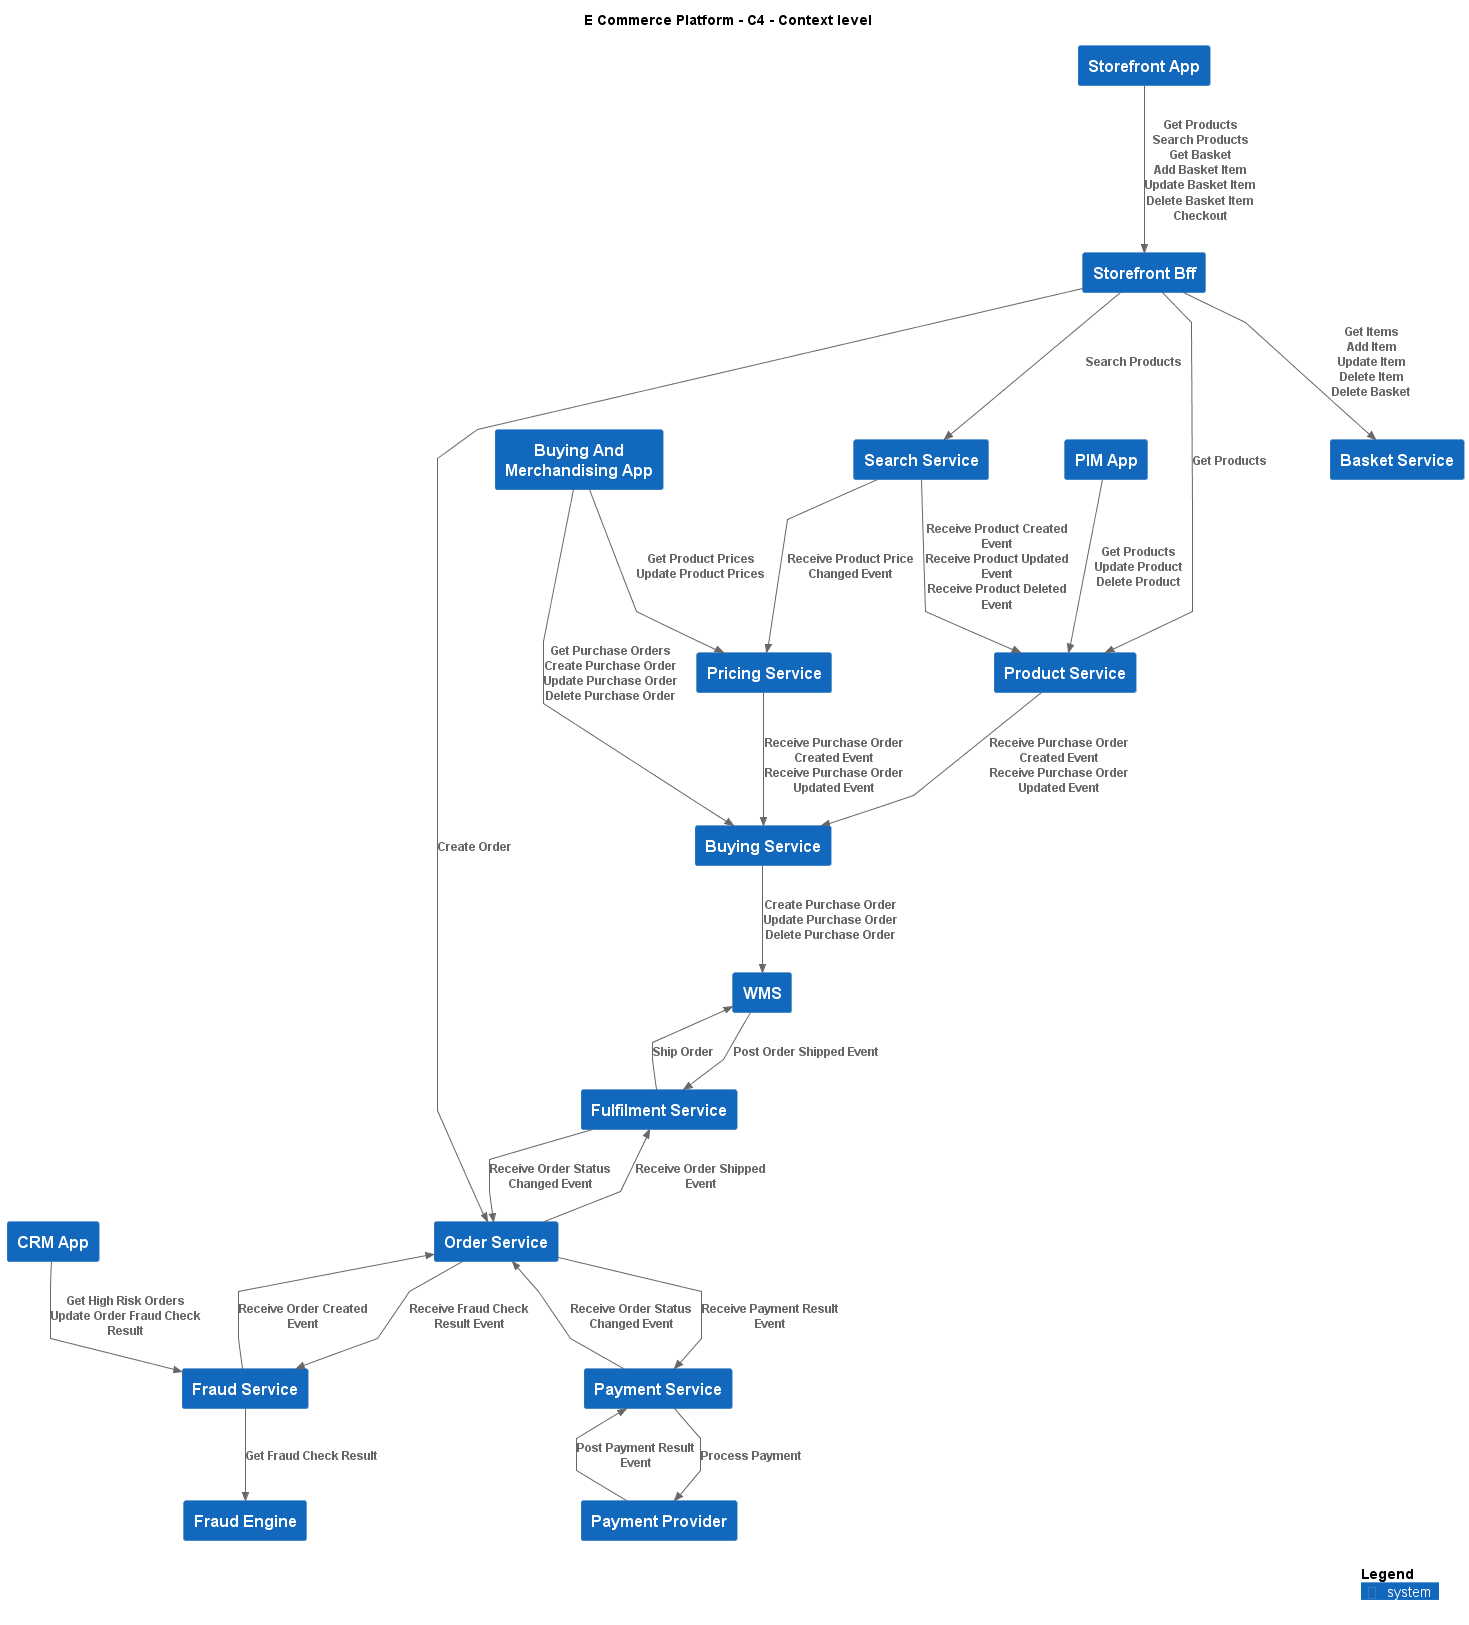

The diagram above was rendered by PlantUML. Its source (embedded in the PNG):
@startuml
!include ..\.c4s\C4_Context.puml

AddElementTag("c4interflow:lifecycle:new", $bgColor=green, $fontColor=#ffffff, $borderColor=green, $shadowing="False")
AddElementTag("c4interflow:lifecycle:changed", $bgColor=orange, $fontColor=#ffffff, $borderColor=orange, $shadowing="False")
AddElementTag("c4interflow:lifecycle:removed", $bgColor=red, $fontColor=#ffffff, $borderColor=red, $shadowing="False")

AddRelTag("c4interflow:lifecycle:new", $textColor=green, $lineColor=green)
AddRelTag("c4interflow:lifecycle:changed", $textColor=orange, $lineColor=orange)
AddRelTag("c4interflow:lifecycle:removed", $textColor=red, $lineColor=red)

SHOW_PERSON_PORTRAIT()
LAYOUT_TOP_DOWN()

skinparam linetype polyline

title E Commerce Platform - C4 - Context level

System(ECommercePlatform.GenerateDemand.Storefront.SoftwareSystems.StorefrontApp, "Storefront App", "")
System(ECommercePlatform.GenerateDemand.Storefront.SoftwareSystems.StorefrontBff, "Storefront Bff", "")
System(ECommercePlatform.CreateProduct.ProductInformationManagement.SoftwareSystems.ProductService, "Product Service", "")
System(ECommercePlatform.GenerateDemand.SearchAndBrowse.SoftwareSystems.SearchService, "Search Service", "")
System(ECommercePlatform.GenerateDemand.Basket.SoftwareSystems.BasketService, "Basket Service", "")
System(ECommercePlatform.GenerateDemand.OrderManagement.SoftwareSystems.OrderService, "Order Service", "")
System(ECommercePlatform.CreateProduct.BuyingAndMerchandising.SoftwareSystems.BuyingAndMerchandisingApp, "Buying And Merchandising App", "")
System(ECommercePlatform.CreateProduct.BuyingAndMerchandising.SoftwareSystems.BuyingService, "Buying Service", "")
System(ECommercePlatform.CreateProduct.PriceManagement.SoftwareSystems.PricingService, "Pricing Service", "")
System(ECommercePlatform.CreateProduct.ProductInformationManagement.SoftwareSystems.PIMApp, "PIM App", "")
System(ECommercePlatform.Deliver.CustomerManagement.SoftwareSystems.CRMApp, "CRM App", "")
System(ECommercePlatform.Deliver.FraudManagement.SoftwareSystems.FraudService, "Fraud Service", "")
System(ECommercePlatform.Deliver.FraudManagement.SoftwareSystems.FraudEngine, "Fraud Engine", "")
System(ECommercePlatform.Deliver.Fulfilment.SoftwareSystems.WMS, "WMS", "")
System(ECommercePlatform.Deliver.Fulfilment.SoftwareSystems.FulfilmentService, "Fulfilment Service", "")
System(ECommercePlatform.Deliver.Payments.SoftwareSystems.PaymentProvider, "Payment Provider", "")
System(ECommercePlatform.Deliver.Payments.SoftwareSystems.PaymentService, "Payment Service", "")

Rel(ECommercePlatform.GenerateDemand.Storefront.SoftwareSystems.StorefrontApp, ECommercePlatform.GenerateDemand.Storefront.SoftwareSystems.StorefrontBff, "Get Products\nSearch Products\nGet Basket\nAdd Basket Item\nUpdate Basket Item\nDelete Basket Item\nCheckout")
Rel(ECommercePlatform.GenerateDemand.Storefront.SoftwareSystems.StorefrontBff, ECommercePlatform.CreateProduct.ProductInformationManagement.SoftwareSystems.ProductService, "Get Products")
Rel(ECommercePlatform.GenerateDemand.Storefront.SoftwareSystems.StorefrontBff, ECommercePlatform.GenerateDemand.SearchAndBrowse.SoftwareSystems.SearchService, "Search Products")
Rel(ECommercePlatform.GenerateDemand.Storefront.SoftwareSystems.StorefrontBff, ECommercePlatform.GenerateDemand.Basket.SoftwareSystems.BasketService, "Get Items\nAdd Item\nUpdate Item\nDelete Item\nDelete Basket")
Rel(ECommercePlatform.GenerateDemand.Storefront.SoftwareSystems.StorefrontBff, ECommercePlatform.GenerateDemand.OrderManagement.SoftwareSystems.OrderService, "Create Order")
Rel(ECommercePlatform.CreateProduct.BuyingAndMerchandising.SoftwareSystems.BuyingAndMerchandisingApp, ECommercePlatform.CreateProduct.BuyingAndMerchandising.SoftwareSystems.BuyingService, "Get Purchase Orders\nCreate Purchase Order\nUpdate Purchase Order\nDelete Purchase Order")
Rel(ECommercePlatform.CreateProduct.BuyingAndMerchandising.SoftwareSystems.BuyingAndMerchandisingApp, ECommercePlatform.CreateProduct.PriceManagement.SoftwareSystems.PricingService, "Get Product Prices\nUpdate Product Prices")
Rel(ECommercePlatform.CreateProduct.ProductInformationManagement.SoftwareSystems.PIMApp, ECommercePlatform.CreateProduct.ProductInformationManagement.SoftwareSystems.ProductService, "Get Products\nUpdate Product\nDelete Product")
Rel(ECommercePlatform.Deliver.CustomerManagement.SoftwareSystems.CRMApp, ECommercePlatform.Deliver.FraudManagement.SoftwareSystems.FraudService, "Get High Risk Orders\nUpdate Order Fraud Check Result")
Rel(ECommercePlatform.Deliver.Fulfilment.SoftwareSystems.WMS, ECommercePlatform.Deliver.Fulfilment.SoftwareSystems.FulfilmentService, "Post Order Shipped Event")
Rel(ECommercePlatform.Deliver.Payments.SoftwareSystems.PaymentProvider, ECommercePlatform.Deliver.Payments.SoftwareSystems.PaymentService, "Post Payment Result Event")
Rel(ECommercePlatform.GenerateDemand.OrderManagement.SoftwareSystems.OrderService, ECommercePlatform.Deliver.FraudManagement.SoftwareSystems.FraudService, "Receive Fraud Check Result Event")
Rel(ECommercePlatform.GenerateDemand.OrderManagement.SoftwareSystems.OrderService, ECommercePlatform.Deliver.Payments.SoftwareSystems.PaymentService, "Receive Payment Result Event")
Rel(ECommercePlatform.GenerateDemand.OrderManagement.SoftwareSystems.OrderService, ECommercePlatform.Deliver.Fulfilment.SoftwareSystems.FulfilmentService, "Receive Order Shipped Event")
Rel(ECommercePlatform.GenerateDemand.SearchAndBrowse.SoftwareSystems.SearchService, ECommercePlatform.CreateProduct.PriceManagement.SoftwareSystems.PricingService, "Receive Product Price Changed Event")
Rel(ECommercePlatform.GenerateDemand.SearchAndBrowse.SoftwareSystems.SearchService, ECommercePlatform.CreateProduct.ProductInformationManagement.SoftwareSystems.ProductService, "Receive Product Created Event\nReceive Product Updated Event\nReceive Product Deleted Event")
Rel(ECommercePlatform.CreateProduct.BuyingAndMerchandising.SoftwareSystems.BuyingService, ECommercePlatform.Deliver.Fulfilment.SoftwareSystems.WMS, "Create Purchase Order\nUpdate Purchase Order\nDelete Purchase Order")
Rel(ECommercePlatform.CreateProduct.ProductInformationManagement.SoftwareSystems.ProductService, ECommercePlatform.CreateProduct.BuyingAndMerchandising.SoftwareSystems.BuyingService, "Receive Purchase Order Created Event\nReceive Purchase Order Updated Event")
Rel(ECommercePlatform.CreateProduct.PriceManagement.SoftwareSystems.PricingService, ECommercePlatform.CreateProduct.BuyingAndMerchandising.SoftwareSystems.BuyingService, "Receive Purchase Order Created Event\nReceive Purchase Order Updated Event")
Rel(ECommercePlatform.Deliver.FraudManagement.SoftwareSystems.FraudService, ECommercePlatform.GenerateDemand.OrderManagement.SoftwareSystems.OrderService, "Receive Order Created Event")
Rel(ECommercePlatform.Deliver.FraudManagement.SoftwareSystems.FraudService, ECommercePlatform.Deliver.FraudManagement.SoftwareSystems.FraudEngine, "Get Fraud Check Result")
Rel(ECommercePlatform.Deliver.Fulfilment.SoftwareSystems.FulfilmentService, ECommercePlatform.GenerateDemand.OrderManagement.SoftwareSystems.OrderService, "Receive Order Status Changed Event")
Rel(ECommercePlatform.Deliver.Fulfilment.SoftwareSystems.FulfilmentService, ECommercePlatform.Deliver.Fulfilment.SoftwareSystems.WMS, "Ship Order")
Rel(ECommercePlatform.Deliver.Payments.SoftwareSystems.PaymentService, ECommercePlatform.GenerateDemand.OrderManagement.SoftwareSystems.OrderService, "Receive Order Status Changed Event")
Rel(ECommercePlatform.Deliver.Payments.SoftwareSystems.PaymentService, ECommercePlatform.Deliver.Payments.SoftwareSystems.PaymentProvider, "Process Payment")


SHOW_LEGEND()
@enduml